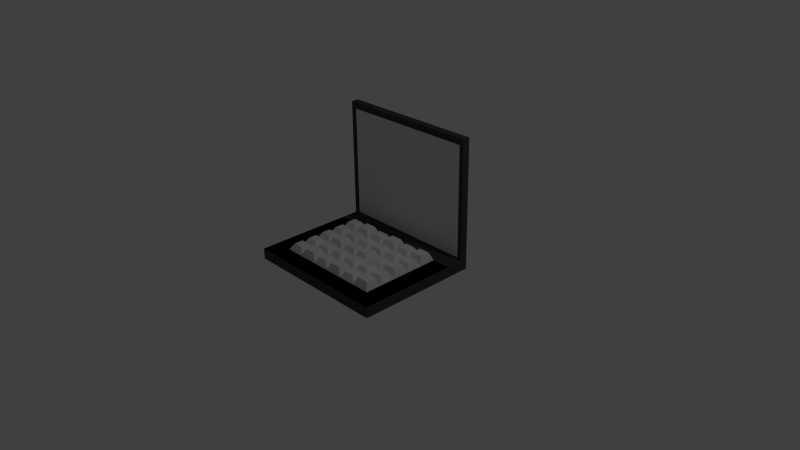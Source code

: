 # Source: Laptop.blend  (saved by Blender 2.73.0; exported with 4.5.12 LTS)
import bpy
from mathutils import Matrix  # noqa: F401  (used for matrix-valued properties, if any)

bpy.ops.wm.read_factory_settings(use_empty=True)
scene = bpy.context.scene
scene.name = 'Scene'

# ---- collections
col_collection_1 = bpy.data.collections.new('Collection 1'); scene.collection.children.link(col_collection_1)

# ---- materials (node trees are filled in below, after node groups)
mat_material = bpy.data.materials.new('Material')
mat_material.alpha_threshold = 0.0
mat_material.use_transparent_shadow = False
mat_material.diffuse_color = (0.05434, 0.05899, 0.06221, 1.0)
mat_material.roughness = 0.5
mat_material.line_color = (0.0, 0.0, 0.0, 1.0)
mat_material_001 = bpy.data.materials.new('Material.001')
mat_material_001.alpha_threshold = 0.0
mat_material_001.use_transparent_shadow = False
mat_material_001.roughness = 0.5

# ---- material node trees

# ---- world
world_world = bpy.data.worlds.new('World'); scene.world = world_world
world_world.color = (0.05088, 0.05088, 0.05088)
world_world.use_sun_shadow = False
world_world.sun_shadow_jitter_overblur = 0.0
world_world.cycles.sampling_method = 'MANUAL'
world_world.cycles.sample_map_resolution = 256

# ---- cameras
cam_camera = bpy.data.cameras.new('Camera')
cam_camera.clip_end = 100.0
cam_camera.lens = 35.0
cam_camera.sensor_width = 32.0
cam_camera.sensor_height = 18.0
cam_camera.ortho_scale = 7.314
cam_camera.dof.focus_distance = 0.0
cam_camera.dof.aperture_fstop = 128.0

# ---- lights
light_lamp = bpy.data.lights.new('Lamp', 'POINT')
light_lamp.transmission_factor = 0.0
light_lamp.cutoff_distance = 30.0
light_lamp.energy = 100.0
light_lamp.shadow_buffer_clip_start = 1.001
light_lamp.shadow_soft_size = 0.1
light_lamp.shadow_maximum_resolution = 0.006
light_lamp.use_absolute_resolution = True
light_lamp.cycles.use_multiple_importance_sampling = False

# ---- meshes
me_cube = bpy.data.meshes.new('Cube')
me_cube.from_pydata([(1.0, 0.665, -1.0), (1.0, -1.0, -1.0), (-1.0, -1.0, -1.0), (-1.0, 0.6651, -1.0), (1.0, 0.665, 1.0), (1.0, -1.0, 1.0), (-1.0, -1.0, 1.0), (-1.0, 0.665, 1.0), (1.0, 0.5642, -1.0), (-1.0, 0.5642, -1.0), (1.0, 0.5642, 1.0), (-1.0, 0.5642, 1.0), (1.0, 0.5642, -1.0), (-1.0, 0.5642, -1.0), (1.0, 0.5642, 1.0), (-1.0, 0.5642, 1.0), (1.0, 0.665, 22.73), (-1.0, 0.665, 22.73), (1.0, 0.5642, 22.73), (-1.0, 0.5642, 22.73), (1.0, -0.1076, 1.0), (-5.364e-07, -1.0, 1.0), (-1.0, -0.1076, 1.0), (2.384e-07, 0.5642, 1.0), (-1.49e-07, -0.1076, 1.0), (1.0, -0.5538, 1.0), (-0.5, -1.0, 1.0), (-1.0, 0.3386, 1.0), (0.5, 0.5642, 1.0), (1.0, 0.3386, 1.0), (0.5, -1.0, 1.0), (-1.0, -0.5538, 1.0), (-0.5, 0.5642, 1.0), (-3.427e-07, -0.5538, 1.0), (4.47e-08, 0.3386, 1.0), (0.5, -0.1076, 1.0), (-0.5, -0.1076, 1.0), (-0.5, 0.3386, 1.0), (0.5, 0.3386, 1.0), (0.5, -0.5538, 1.0), (-0.5, -0.5538, 1.0), (1.0, -0.7769, 1.0), (-0.75, -1.0, 1.0), (0.75, 0.5642, 1.0), (1.0, 0.1155, 1.0), (0.25, -1.0, 1.0), (-1.0, -0.3307, 1.0), (-0.25, 0.5642, 1.0), (-4.396e-07, -0.7769, 1.0), (-5.215e-08, 0.1155, 1.0), (0.75, -0.1076, 1.0), (-0.25, -0.1076, 1.0), (1.0, -0.3307, 1.0), (-0.25, -1.0, 1.0), (-1.0, 0.1155, 1.0), (0.25, 0.5642, 1.0), (0.75, -1.0, 1.0), (-1.0, -0.7769, 1.0), (-0.75, 0.5642, 1.0), (-2.459e-07, -0.3307, 1.0), (0.25, -0.1076, 1.0), (-0.75, -0.1076, 1.0), (-0.5, 0.1155, 1.0), (-0.25, 0.3386, 1.0), (-0.75, 0.3386, 1.0), (0.5, 0.1155, 1.0), (0.75, 0.3386, 1.0), (0.25, 0.3386, 1.0), (0.5, -0.7769, 1.0), (0.5, -0.3307, 1.0), (0.75, -0.5538, 1.0), (0.25, -0.5538, 1.0), (-0.5, -0.7769, 1.0), (-0.5, -0.3307, 1.0), (-0.25, -0.5538, 1.0), (-0.75, -0.5538, 1.0), (-0.75, -0.3307, 1.0), (-0.25, -0.3307, 1.0), (-0.25, -0.7769, 1.0), (0.25, -0.4451, 1.0), (0.75, -0.3307, 1.0), (0.75, -0.7769, 1.0), (0.75, 0.1155, 1.0), (-0.25, 0.1155, 1.0), (-0.75, 0.1155, 1.0), (0.25, 0.1155, 1.0), (0.25, -0.7769, 1.0), (-0.75, -0.7769, 1.0), (0.04865, -0.151, 2.407), (0.04865, -0.5972, 2.407), (0.04865, 0.2951, 2.407), (0.5487, -0.151, 2.407), (-0.4513, -0.151, 2.407), (-0.4513, 0.2951, 2.407), (0.5487, 0.2951, 2.407), (0.5487, -0.5972, 2.407), (-0.4513, -0.5972, 2.407), (0.04865, -0.7335, 2.407), (0.04865, 0.1589, 2.407), (0.7013, -0.151, 2.407), (-0.2987, -0.151, 2.407), (0.04865, -0.2873, 2.407), (0.2013, -0.151, 2.407), (-0.4513, 0.1589, 2.407), (-0.2987, 0.2951, 2.407), (0.5487, 0.1589, 2.407), (0.7013, 0.2951, 2.407), (0.2013, 0.2951, 2.407), (0.5487, -0.7335, 2.407), (0.5487, -0.2873, 2.407), (0.7013, -0.5972, 2.407), (0.2013, -0.5972, 2.407), (-0.4513, -0.7335, 2.407), (-0.4513, -0.2873, 2.407), (-0.2987, -0.5972, 2.407), (-0.2987, -0.2873, 2.407), (-0.2987, -0.7335, 2.407), (0.2013, -0.2873, 2.407), (0.7013, -0.2873, 2.407), (0.7013, -0.7335, 2.407), (0.7013, 0.1589, 2.407), (-0.2987, 0.1589, 2.407), (0.2013, 0.1589, 2.407), (0.2013, -0.7335, 2.407), (-0.06165, -0.05261, 2.173), (-0.06165, -0.4988, 2.173), (0.4383, -0.05261, 2.173), (-0.5617, -0.05261, 2.173), (0.4383, -0.4988, 2.173), (-0.5617, -0.4988, 2.173), (-0.06165, 0.06044, 2.173), (-0.1883, -0.05261, 2.173), (-0.06165, -0.3857, 2.173), (0.3117, -0.05261, 2.173), (-0.6883, -0.05261, 2.173), (-0.5617, 0.06044, 2.173), (0.4383, 0.06044, 2.173), (0.4383, -0.3857, 2.173), (0.3117, -0.4988, 2.173), (-0.5617, -0.3857, 2.173), (-0.1883, -0.4988, 2.173), (-0.6883, -0.4988, 2.173), (-0.6883, -0.3857, 2.173), (-0.1883, -0.3857, 2.173), (0.3117, -0.5002, 2.173), (-0.1883, 0.06044, 2.173), (-0.6883, 0.06044, 2.173), (0.3117, 0.06044, 2.173), (-1.49e-07, -0.1076, 1.0), (-3.427e-07, -0.5538, 1.0), (0.5, -0.1076, 1.0), (-0.5, -0.1076, 1.0), (0.5, -0.5538, 1.0), (-0.5, -0.5538, 1.0), (-5.215e-08, 0.1155, 1.0), (0.75, -0.1076, 1.0), (-0.25, -0.1076, 1.0), (-2.459e-07, -0.3307, 1.0), (0.25, -0.1076, 1.0), (-0.5, 0.1155, 1.0), (0.5, 0.1155, 1.0), (0.5, -0.3307, 1.0), (0.75, -0.5538, 1.0), (0.25, -0.5538, 1.0), (-0.5, -0.3307, 1.0), (-0.25, -0.5538, 1.0), (-0.25, -0.3307, 1.0), (0.25, -0.3307, 1.0), (0.75, -0.3307, 1.0), (0.75, 0.1155, 1.0), (-0.25, 0.1155, 1.0), (0.25, 0.1155, 1.0), (0.05357, -0.05983, 2.141), (0.05357, -0.506, 2.141), (0.5536, -0.05983, 2.141), (-0.4464, -0.05983, 2.141), (0.5536, -0.506, 2.141), (-0.4464, -0.506, 2.141), (0.05357, 0.06766, 2.141), (0.6964, -0.05983, 2.141), (-0.3036, -0.05983, 2.141), (0.05357, -0.3785, 2.141), (0.1964, -0.05983, 2.141), (-0.4464, 0.06766, 2.141), (0.5536, 0.06766, 2.141), (0.5536, -0.3785, 2.141), (0.6964, -0.506, 2.141), (0.1964, -0.506, 2.141), (-0.4464, -0.3785, 2.141), (-0.3036, -0.506, 2.141), (-0.3036, -0.3785, 2.141), (0.1964, -0.3785, 2.141), (0.6964, -0.3785, 2.141), (0.6964, 0.06766, 2.141), (-0.3036, 0.06766, 2.141), (0.1964, 0.06766, 2.141), (-0.05813, -0.1595, 2.173), (-0.05813, -0.6057, 2.173), (-0.05813, 0.2867, 2.173), (0.4419, -0.1595, 2.173), (-0.5581, -0.1595, 2.173), (-0.5581, 0.2867, 2.173), (0.4419, 0.2867, 2.173), (0.4419, -0.6057, 2.173), (-0.5581, -0.6057, 2.173), (-0.05813, -0.725, 2.173), (-0.05813, 0.1673, 2.173), (-0.1919, -0.1595, 2.173), (-0.05813, -0.2789, 2.173), (0.3081, -0.1595, 2.173), (-0.6919, -0.1595, 2.173), (-0.5581, 0.1673, 2.173), (-0.1919, 0.2867, 2.173), (-0.6919, 0.2867, 2.173), (0.4419, 0.1673, 2.173), (0.3081, 0.2867, 2.173), (0.4419, -0.725, 2.173), (0.4419, -0.2789, 2.173), (0.3081, -0.6057, 2.173), (-0.5581, -0.725, 2.173), (-0.5581, -0.2789, 2.173), (-0.1919, -0.6057, 2.173), (-0.6919, -0.6057, 2.173), (-0.6919, -0.2789, 2.173), (-0.1919, -0.2789, 2.173), (-0.1919, -0.725, 2.173), (0.3081, -0.2789, 2.173), (-0.1919, 0.1673, 2.173), (-0.6919, 0.1673, 2.173), (0.3081, 0.1673, 2.173), (0.3081, -0.725, 2.173), (-0.6919, -0.725, 2.173), (0.9303, 0.5738, 1.275), (-0.9303, 0.5738, 1.275), (0.9303, 0.5738, 21.49), (-0.9303, 0.5738, 21.49), (2.271e-07, 0.5738, 1.275), (0.4652, 0.5738, 1.275), (-0.4652, 0.5738, 1.275), (0.6978, 0.5738, 1.275), (-0.2326, 0.5738, 1.275), (0.2326, 0.5738, 1.275), (-0.6978, 0.5738, 1.275)], [], [(8, 1, 2, 9), (87, 57, 6, 42), (1, 5, 56, 30, 45, 21, 53, 26, 42, 6, 2), (9, 11, 7, 3), (4, 0, 3, 7), (0, 4, 10, 8), (11, 58, 242, 233), (0, 8, 9, 3), (9, 8, 12, 13), (10, 43, 28, 55, 23, 47, 32, 58, 11, 15, 14), (8, 10, 14, 12), (9, 11, 15, 13), (16, 17, 19, 18), (10, 4, 16, 18), (7, 11, 19, 17), (4, 7, 17, 16), (86, 48, 21, 45), (74, 77, 166, 165), (84, 54, 22, 61), (24, 60, 158, 148), (36, 51, 156, 151), (81, 68, 30, 56), (33, 71, 163, 149), (59, 33, 149, 157), (78, 72, 26, 53), (49, 24, 148, 154), (76, 46, 31, 75), (77, 74, 140, 143), (61, 76, 223, 210), (61, 22, 46, 76), (84, 61, 134, 146), (36, 61, 210, 200), (70, 39, 95, 110), (48, 78, 53, 21), (63, 83, 227, 212), (83, 63, 104, 121), (59, 77, 143, 132), (87, 72, 219, 231), (49, 85, 122, 98), (52, 80, 70, 25), (20, 50, 80, 52), (50, 35, 91, 99), (41, 81, 56, 5), (25, 70, 81, 41), (81, 70, 110, 119), (12, 10, 14, 5, 1, 8), (44, 82, 50, 20), (29, 66, 82, 44), (24, 59, 101, 88), (33, 59, 132, 125), (59, 24, 196, 208), (36, 73, 113, 92), (24, 49, 130, 124), (79, 69, 217, 226), (64, 27, 54, 84), (62, 84, 146, 135), (34, 63, 212, 198), (73, 77, 115, 113), (68, 86, 45, 30), (73, 36, 200, 220), (66, 38, 94, 106), (72, 87, 42, 26), (86, 68, 216, 230), (75, 31, 57, 87), (100, 92, 113, 115), (114, 96, 112, 116), (102, 88, 101, 117), (99, 91, 109, 118), (110, 95, 108, 119), (106, 94, 105, 120), (104, 93, 103, 121), (107, 90, 98, 122), (111, 89, 97, 123), (72, 78, 116, 112), (65, 82, 120, 105), (37, 62, 103, 93), (48, 86, 123, 97), (67, 34, 90, 107), (74, 40, 96, 114), (59, 79, 117, 101), (38, 65, 105, 94), (77, 51, 100, 115), (51, 36, 92, 100), (71, 33, 89, 111), (69, 80, 118, 109), (33, 48, 97, 89), (85, 67, 107, 122), (39, 68, 108, 95), (78, 74, 114, 116), (82, 66, 106, 120), (60, 24, 88, 102), (86, 71, 111, 123), (68, 81, 119, 108), (62, 83, 121, 103), (40, 72, 112, 96), (79, 60, 102, 117), (63, 37, 93, 104), (34, 49, 98, 90), (35, 69, 109, 91), (80, 50, 99, 118), (139, 142, 141, 129), (132, 143, 140, 125), (137, 144, 138, 128), (130, 145, 131, 124), (135, 146, 134, 127), (136, 147, 133, 126), (49, 83, 145, 130), (74, 33, 125, 140), (73, 76, 142, 139), (83, 51, 131, 145), (76, 75, 141, 142), (61, 36, 127, 134), (69, 79, 144, 137), (35, 65, 136, 126), (75, 40, 129, 141), (79, 71, 138, 144), (40, 73, 139, 129), (65, 85, 147, 136), (36, 62, 135, 127), (71, 39, 128, 138), (85, 60, 133, 147), (51, 24, 124, 131), (60, 35, 126, 133), (39, 69, 137, 128), (164, 153, 177, 188), (162, 168, 192, 186), (151, 156, 180, 175), (155, 169, 193, 179), (152, 162, 186, 176), (156, 170, 194, 180), (79, 59, 157, 167), (82, 65, 160, 169), (85, 49, 154, 171), (51, 83, 170, 156), (40, 74, 165, 153), (77, 73, 164, 166), (70, 80, 168, 162), (39, 70, 162, 152), (83, 62, 159, 170), (65, 35, 150, 160), (35, 50, 155, 150), (73, 40, 153, 164), (71, 79, 167, 163), (50, 82, 169, 155), (62, 36, 151, 159), (60, 85, 171, 158), (80, 69, 161, 168), (69, 39, 152, 161), (195, 178, 172, 182), (194, 183, 175, 180), (193, 184, 174, 179), (192, 185, 176, 186), (191, 181, 173, 187), (190, 188, 177, 189), (160, 150, 174, 184), (163, 167, 191, 187), (171, 154, 178, 195), (157, 149, 173, 181), (165, 166, 190, 189), (170, 159, 183, 194), (149, 163, 187, 173), (169, 160, 184, 193), (148, 158, 182, 172), (168, 161, 185, 192), (150, 155, 179, 174), (161, 152, 176, 185), (167, 157, 181, 191), (159, 151, 175, 183), (166, 164, 188, 190), (158, 171, 195, 182), (154, 148, 172, 178), (153, 165, 189, 177), (200, 210, 223, 220), (196, 207, 224, 208), (197, 221, 225, 205), (199, 209, 226, 217), (198, 212, 227, 206), (201, 213, 228, 211), (202, 215, 229, 214), (203, 218, 230, 216), (204, 222, 231, 219), (62, 37, 201, 211), (64, 84, 228, 213), (37, 64, 213, 201), (65, 38, 202, 214), (51, 77, 224, 207), (83, 49, 206, 227), (48, 33, 197, 205), (67, 85, 229, 215), (76, 73, 220, 223), (38, 67, 215, 202), (68, 39, 203, 216), (74, 78, 225, 221), (33, 74, 221, 197), (24, 51, 207, 196), (84, 62, 211, 228), (39, 71, 218, 203), (71, 86, 230, 218), (77, 59, 208, 224), (72, 40, 204, 219), (60, 79, 226, 209), (85, 65, 214, 229), (49, 34, 198, 206), (75, 87, 231, 222), (35, 60, 209, 199), (78, 48, 205, 225), (40, 75, 222, 204), (69, 35, 199, 217), (233, 242, 238, 240, 236, 241, 237, 239, 232, 234, 235), (23, 55, 241, 236), (32, 47, 240, 238), (28, 43, 239, 237), (58, 32, 238, 242), (55, 28, 237, 241), (47, 23, 236, 240), (10, 18, 234, 232), (19, 11, 233, 235), (18, 19, 235, 234), (43, 10, 232, 239), (15, 9, 13, 2, 6, 11), (10, 11, 6, 5)])
me_cube.polygons.foreach_set('material_index', [0, 0, 0, 0, 0, 0, 0, 0, 0, 0, 0, 0, 0, 0, 0, 0, 0, 0, 0, 0, 0, 0, 0, 0, 0, 0, 0, 1, 1, 0, 1, 1, 1, 0, 1, 1, 1, 1, 1, 0, 0, 1, 0, 0, 1, 0, 0, 0, 1, 1, 1, 1, 1, 1, 0, 1, 1, 1, 0, 1, 1, 0, 1, 0, 1, 1, 1, 1, 1, 1, 1, 1, 1, 1, 1, 1, 1, 1, 1, 1, 1, 1, 1, 1, 1, 1, 1, 1, 1, 1, 1, 1, 1, 1, 1, 1, 1, 1, 1, 1, 1, 1, 1, 1, 1, 1, 1, 1, 1, 1, 1, 1, 1, 1, 1, 1, 1, 1, 1, 1, 1, 1, 1, 1, 1, 1, 1, 1, 1, 1, 0, 0, 0, 0, 0, 0, 0, 0, 0, 0, 0, 0, 0, 0, 0, 0, 0, 0, 1, 1, 1, 1, 1, 1, 1, 1, 1, 1, 1, 1, 1, 1, 1, 1, 1, 1, 1, 1, 1, 1, 1, 1, 1, 1, 1, 1, 1, 1, 1, 1, 1, 1, 1, 1, 1, 1, 1, 1, 1, 1, 1, 1, 1, 1, 1, 1, 1, 1, 1, 1, 1, 1, 1, 1, 1, 1, 1, 1, 1, 0, 0, 0, 0, 0, 0, 0, 0, 0, 0, 0, 0])
me_cube.materials.append(mat_material)
me_cube.materials.append(mat_material_001)
me_cube.use_remesh_preserve_volume = False
me_cube.use_remesh_preserve_attributes = False
me_cube.use_mirror_vertex_groups = False
me_cube.update()

# ---- objects
ob_cube = bpy.data.objects.new('Cube', me_cube)
ob_lamp = bpy.data.objects.new('Lamp', light_lamp)
ob_camera = bpy.data.objects.new('Camera', cam_camera)

# ---- transforms, parenting, visibility, modifiers, constraints
ob_cube.location = (0.0, 0.0, 0.0)
ob_cube.scale = (1.0, 1.0, 0.07421)
ob_cube.lock_rotations_4d = False
ob_cube.empty_display_type = 'ARROWS'
ob_cube.lineart.crease_threshold = 0.0
ob_lamp.location = (4.076, 1.005, 5.904)
ob_lamp.rotation_euler = (0.6503, 0.05522, 1.866)
ob_lamp.lock_rotations_4d = False
ob_lamp.empty_display_type = 'ARROWS'
ob_lamp.color = (0.0, 0.0, 0.0, 0.0)
ob_lamp.lineart.crease_threshold = 0.0
ob_camera.location = (7.481, -6.508, 5.344)
ob_camera.rotation_euler = (1.109, 0.01082, 0.8149)
ob_camera.lock_rotations_4d = False
ob_camera.empty_display_type = 'ARROWS'
ob_camera.color = (0.0, 0.0, 0.0, 0.0)
ob_camera.display_type = 'WIRE'
ob_camera.lineart.crease_threshold = 0.0

# ---- collection membership
col_collection_1.objects.link(ob_cube)
col_collection_1.objects.link(ob_lamp)
col_collection_1.objects.link(ob_camera)

# ---- scene / render settings (as saved in the file)
scene.camera = ob_camera
scene.frame_start = 1; scene.frame_end = 250; scene.frame_set(1)
scene.render.engine = 'BLENDER_EEVEE_NEXT'
scene.render.resolution_percentage = 50
scene.render.dither_intensity = 0.0
scene.cycles.use_denoising = False
scene.cycles.samples = 10
scene.cycles.sampling_pattern = 'TABULATED_SOBOL'
scene.cycles.light_sampling_threshold = 0.0
scene.cycles.use_adaptive_sampling = False
scene.cycles.use_light_tree = False
scene.cycles.blur_glossy = 0.0
scene.cycles.pixel_filter_type = 'GAUSSIAN'
scene.cycles.sample_clamp_indirect = 0.0
scene.view_settings.view_transform = 'Standard'
bpy.context.view_layer.update()
